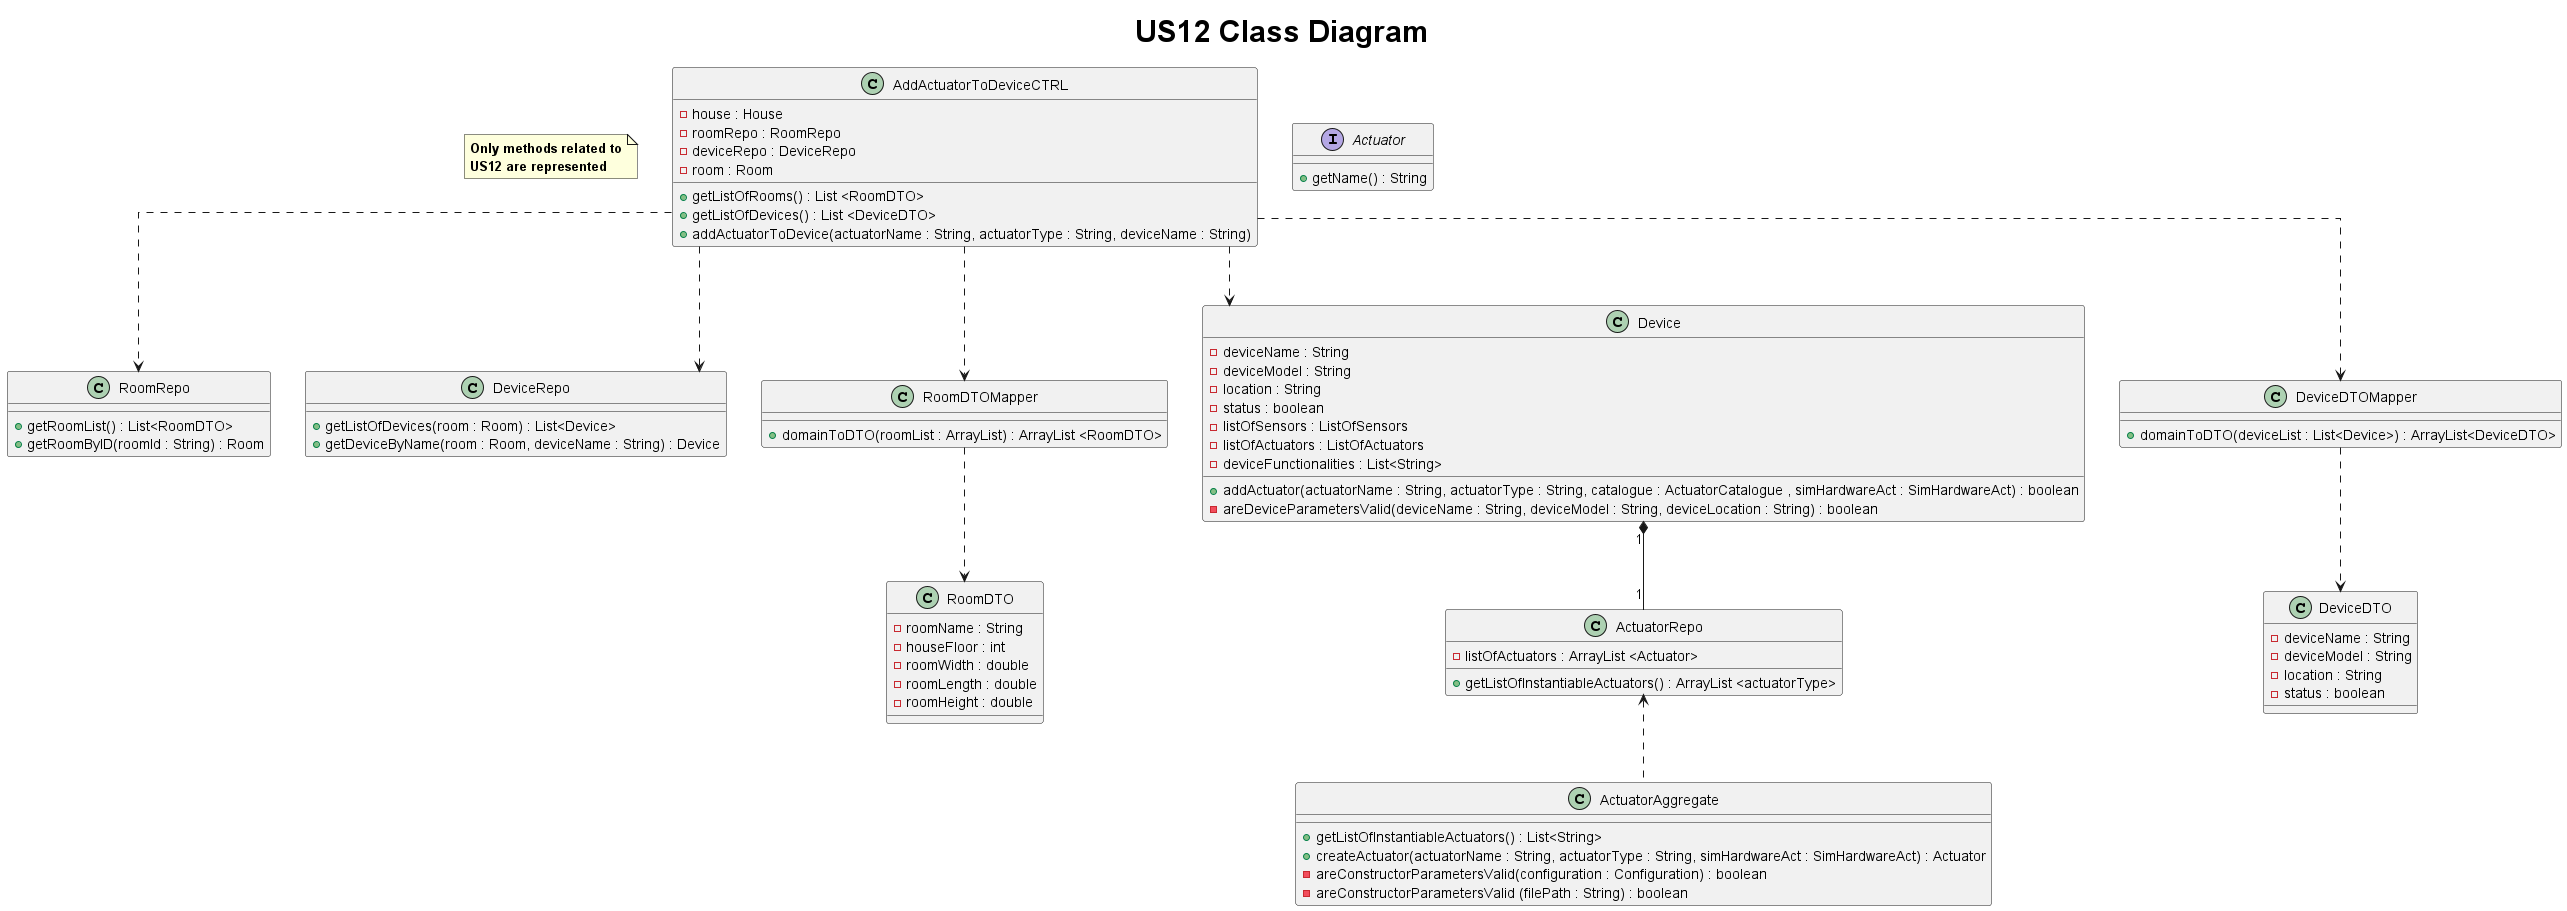

The diagram above was rendered by PlantUML. Its source (embedded in the PNG):
@startuml
title <size: 30> US12 Class Diagram
skinparam linetype ortho

note "<b>Only methods related to\n<b>US12 are represented" as 1
class AddActuatorToDeviceCTRL {
    - house : House
    - roomRepo : RoomRepo
    - deviceRepo : DeviceRepo
    - room : Room

    + getListOfRooms() : List <RoomDTO>
    + getListOfDevices() : List <DeviceDTO>
    + addActuatorToDevice(actuatorName : String, actuatorType : String, deviceName : String)
}

class ActuatorRepo {
    - listOfActuators : ArrayList <Actuator>
    + getListOfInstantiableActuators() : ArrayList <actuatorType>

}

class ActuatorAggregate {
    + getListOfInstantiableActuators() : List<String>
    + createActuator(actuatorName : String, actuatorType : String, simHardwareAct : SimHardwareAct) : Actuator
    - areConstructorParametersValid(configuration : Configuration) : boolean
    - areConstructorParametersValid (filePath : String) : boolean

}

interface Actuator {

    + getName() : String

}

class RoomRepo {
    + getRoomList() : List<RoomDTO>
    + getRoomByID(roomId : String) : Room
}

class DeviceRepo {
    + getListOfDevices(room : Room) : List<Device>
    + getDeviceByName(room : Room, deviceName : String) : Device
}

class RoomDTOMapper {
    + domainToDTO(roomList : ArrayList) : ArrayList <RoomDTO>
}

class RoomDTO{
           - roomName : String
           - houseFloor : int
           - roomWidth : double
           - roomLength : double
           - roomHeight : double
       }

class Device {
    - deviceName : String
    - deviceModel : String
    - location : String
    - status : boolean
    - listOfSensors : ListOfSensors
    - listOfActuators : ListOfActuators
    - deviceFunctionalities : List<String>
    + addActuator(actuatorName : String, actuatorType : String, catalogue : ActuatorCatalogue , simHardwareAct : SimHardwareAct) : boolean
    - areDeviceParametersValid(deviceName : String, deviceModel : String, deviceLocation : String) : boolean

}

class DeviceDTOMapper {
    + domainToDTO(deviceList : List<Device>) : ArrayList<DeviceDTO>

}

class DeviceDTO{
           - deviceName : String
           - deviceModel : String
           - location : String
           - status : boolean
           }

       AddActuatorToDeviceCTRL ..> RoomRepo
       AddActuatorToDeviceCTRL ..> Device
       Device "1" *-- "1" ActuatorRepo
       ActuatorRepo <.. ActuatorAggregate
       AddActuatorToDeviceCTRL ..> RoomDTOMapper
       AddActuatorToDeviceCTRL..> DeviceRepo
       AddActuatorToDeviceCTRL ..> DeviceDTOMapper
       DeviceDTOMapper ..> DeviceDTO
       RoomDTOMapper ..> RoomDTO

@enduml